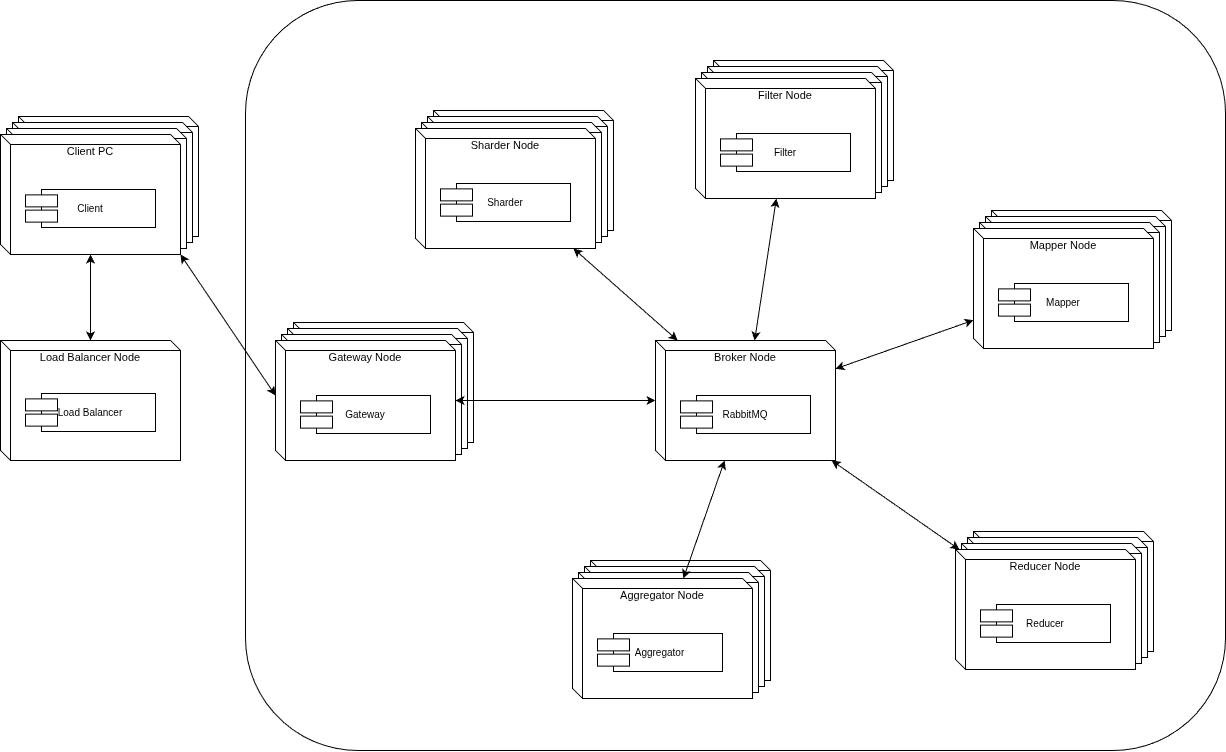

The diagram above was exported from draw.io. Its source (the exported page's mxGraphModel, read from the mxfile embedded in the PNG):
<mxGraphModel dx="1627" dy="1002" grid="1" gridSize="10" guides="1" tooltips="1" connect="1" arrows="1" fold="1" page="1" pageScale="1" pageWidth="1600" pageHeight="1100" math="0" shadow="0">
  <root>
    <mxCell id="0" />
    <mxCell id="1" parent="0" />
    <mxCell id="rqRfAF_oxbLJFbuaNEUa-58" parent="1" style="rounded=1;whiteSpace=wrap;html=1;fillColor=none;" value="" vertex="1">
      <mxGeometry height="750" width="980" x="310" y="160" as="geometry" />
    </mxCell>
    <mxCell id="2" parent="1" style="shape=cube;size=10;whiteSpace=wrap;html=1;fillColor=#ffffff;strokeColor=#000000;verticalAlign=top;align=center;spacingTop=4;fontSize=11;" value="Broker Node" vertex="1">
      <mxGeometry height="120" width="180" x="720" y="500" as="geometry" />
    </mxCell>
    <mxCell id="3" parent="1" style="shape=component;align=center;fillColor=#ffffff;strokeColor=#000000;fontSize=10;" value="RabbitMQ" vertex="1">
      <mxGeometry height="38" width="130" x="745" y="555" as="geometry" />
    </mxCell>
    <mxCell id="6" parent="1" style="shape=cube;size=10;whiteSpace=wrap;html=1;fillColor=#ffffff;strokeColor=#000000;" value="" vertex="1">
      <mxGeometry height="120" width="180" x="358" y="482" as="geometry" />
    </mxCell>
    <mxCell id="7" parent="1" style="shape=cube;size=10;whiteSpace=wrap;html=1;fillColor=#ffffff;strokeColor=#000000;" value="" vertex="1">
      <mxGeometry height="120" width="180" x="352" y="488" as="geometry" />
    </mxCell>
    <mxCell id="8" parent="1" style="shape=cube;size=10;whiteSpace=wrap;html=1;fillColor=#ffffff;strokeColor=#000000;" value="" vertex="1">
      <mxGeometry height="120" width="180" x="346" y="494" as="geometry" />
    </mxCell>
    <mxCell id="9" parent="1" style="shape=cube;size=10;whiteSpace=wrap;html=1;fillColor=#ffffff;strokeColor=#000000;verticalAlign=top;align=center;spacingTop=4;fontSize=11;" value="Gateway Node" vertex="1">
      <mxGeometry height="120" width="180" x="340" y="500" as="geometry" />
    </mxCell>
    <mxCell id="12" parent="1" style="shape=cube;size=10;whiteSpace=wrap;html=1;fillColor=#ffffff;strokeColor=#000000;" value="" vertex="1">
      <mxGeometry height="120" width="180" x="1038" y="691" as="geometry" />
    </mxCell>
    <mxCell id="13" parent="1" style="shape=cube;size=10;whiteSpace=wrap;html=1;fillColor=#ffffff;strokeColor=#000000;" value="" vertex="1">
      <mxGeometry height="120" width="180" x="1032" y="697" as="geometry" />
    </mxCell>
    <mxCell id="14" parent="1" style="shape=cube;size=10;whiteSpace=wrap;html=1;fillColor=#ffffff;strokeColor=#000000;" value="" vertex="1">
      <mxGeometry height="120" width="180" x="1026" y="703" as="geometry" />
    </mxCell>
    <mxCell id="15" parent="1" style="shape=cube;size=10;whiteSpace=wrap;html=1;fillColor=#ffffff;strokeColor=#000000;verticalAlign=top;align=center;spacingTop=4;fontSize=11;" value="Reducer Node" vertex="1">
      <mxGeometry height="120" width="180" x="1020" y="709" as="geometry" />
    </mxCell>
    <mxCell id="16" parent="1" style="shape=component;align=center;fillColor=#ffffff;strokeColor=#000000;fontSize=10;" value="Reducer" vertex="1">
      <mxGeometry height="38" width="130" x="1045" y="764" as="geometry" />
    </mxCell>
    <mxCell id="17" parent="1" style="shape=cube;size=10;whiteSpace=wrap;html=1;fillColor=#ffffff;strokeColor=#000000;" value="" vertex="1">
      <mxGeometry height="120" width="180" x="778" y="220" as="geometry" />
    </mxCell>
    <mxCell id="18" parent="1" style="shape=cube;size=10;whiteSpace=wrap;html=1;fillColor=#ffffff;strokeColor=#000000;" value="" vertex="1">
      <mxGeometry height="120" width="180" x="772" y="226" as="geometry" />
    </mxCell>
    <mxCell id="19" parent="1" style="shape=cube;size=10;whiteSpace=wrap;html=1;fillColor=#ffffff;strokeColor=#000000;" value="" vertex="1">
      <mxGeometry height="120" width="180" x="766" y="232" as="geometry" />
    </mxCell>
    <mxCell id="20" parent="1" style="shape=cube;size=10;whiteSpace=wrap;html=1;fillColor=#ffffff;strokeColor=#000000;verticalAlign=top;align=center;spacingTop=4;fontSize=11;" value="Filter Node" vertex="1">
      <mxGeometry height="120" width="180" x="760" y="238" as="geometry" />
    </mxCell>
    <mxCell id="21" parent="1" style="shape=component;align=center;fillColor=#ffffff;strokeColor=#000000;fontSize=10;" value="Filter" vertex="1">
      <mxGeometry height="38" width="130" x="785" y="293" as="geometry" />
    </mxCell>
    <mxCell id="22" parent="1" style="shape=cube;size=10;whiteSpace=wrap;html=1;fillColor=#ffffff;strokeColor=#000000;" value="" vertex="1">
      <mxGeometry height="120" width="180" x="498" y="270" as="geometry" />
    </mxCell>
    <mxCell id="23" parent="1" style="shape=cube;size=10;whiteSpace=wrap;html=1;fillColor=#ffffff;strokeColor=#000000;" value="" vertex="1">
      <mxGeometry height="120" width="180" x="492" y="276" as="geometry" />
    </mxCell>
    <mxCell id="24" parent="1" style="shape=cube;size=10;whiteSpace=wrap;html=1;fillColor=#ffffff;strokeColor=#000000;" value="" vertex="1">
      <mxGeometry height="120" width="180" x="486" y="282" as="geometry" />
    </mxCell>
    <mxCell id="25" parent="1" style="shape=cube;size=10;whiteSpace=wrap;html=1;fillColor=#ffffff;strokeColor=#000000;verticalAlign=top;align=center;spacingTop=4;fontSize=11;" value="Sharder Node" vertex="1">
      <mxGeometry height="120" width="180" x="480" y="288" as="geometry" />
    </mxCell>
    <mxCell id="26" parent="1" style="shape=component;align=center;fillColor=#ffffff;strokeColor=#000000;fontSize=10;" value="Sharder" vertex="1">
      <mxGeometry height="38" width="130" x="505" y="343" as="geometry" />
    </mxCell>
    <mxCell id="27" parent="1" style="shape=cube;size=10;whiteSpace=wrap;html=1;fillColor=#ffffff;strokeColor=#000000;" value="" vertex="1">
      <mxGeometry height="120" width="180" x="1056" y="370" as="geometry" />
    </mxCell>
    <mxCell id="28" parent="1" style="shape=cube;size=10;whiteSpace=wrap;html=1;fillColor=#ffffff;strokeColor=#000000;" value="" vertex="1">
      <mxGeometry height="120" width="180" x="1050" y="376" as="geometry" />
    </mxCell>
    <mxCell id="29" parent="1" style="shape=cube;size=10;whiteSpace=wrap;html=1;fillColor=#ffffff;strokeColor=#000000;" value="" vertex="1">
      <mxGeometry height="120" width="180" x="1044" y="382" as="geometry" />
    </mxCell>
    <mxCell id="30" parent="1" style="shape=cube;size=10;whiteSpace=wrap;html=1;fillColor=#ffffff;strokeColor=#000000;verticalAlign=top;align=center;spacingTop=4;fontSize=11;" value="Mapper Node" vertex="1">
      <mxGeometry height="120" width="180" x="1038" y="388" as="geometry" />
    </mxCell>
    <mxCell id="31" parent="1" style="shape=component;align=center;fillColor=#ffffff;strokeColor=#000000;fontSize=10;" value="Mapper" vertex="1">
      <mxGeometry height="38" width="130" x="1063" y="443" as="geometry" />
    </mxCell>
    <mxCell id="32" parent="1" style="shape=cube;size=10;whiteSpace=wrap;html=1;fillColor=#ffffff;strokeColor=#000000;" value="" vertex="1">
      <mxGeometry height="120" width="180" x="655" y="720" as="geometry" />
    </mxCell>
    <mxCell id="33" parent="1" style="shape=cube;size=10;whiteSpace=wrap;html=1;fillColor=#ffffff;strokeColor=#000000;" value="" vertex="1">
      <mxGeometry height="120" width="180" x="649" y="726" as="geometry" />
    </mxCell>
    <mxCell id="34" parent="1" style="shape=cube;size=10;whiteSpace=wrap;html=1;fillColor=#ffffff;strokeColor=#000000;" value="" vertex="1">
      <mxGeometry height="120" width="180" x="643" y="732" as="geometry" />
    </mxCell>
    <mxCell id="35" parent="1" style="shape=cube;size=10;whiteSpace=wrap;html=1;fillColor=#ffffff;strokeColor=#000000;verticalAlign=top;align=center;spacingTop=4;fontSize=11;" value="Aggregator Node" vertex="1">
      <mxGeometry height="120" width="180" x="637" y="738" as="geometry" />
    </mxCell>
    <mxCell id="36" parent="1" style="shape=component;align=center;fillColor=#ffffff;strokeColor=#000000;fontSize=10;" value="Aggregator" vertex="1">
      <mxGeometry height="38" width="125" x="662" y="793" as="geometry" />
    </mxCell>
    <mxCell id="49" edge="1" parent="1" source="7gRbhO2nJOTViVvTJpEp-75" style="endArrow=classic;startArrow=classic;html=1;rounded=0;strokeColor=#000000;startFill=1;endFill=1;exitX=1;exitY=1;exitDx=0;exitDy=0;exitPerimeter=0;entryX=0;entryY=0;entryDx=0;entryDy=55;entryPerimeter=0;" target="9" value="">
      <mxGeometry relative="1" as="geometry">
        <mxPoint x="270" y="576.3999837239584" as="targetPoint" />
      </mxGeometry>
    </mxCell>
    <mxCell id="50" edge="1" parent="1" source="9" style="endArrow=classic;startArrow=classic;html=1;rounded=0;dashed=0;strokeColor=#000000;startFill=1;endFill=1;" target="2" value="">
      <mxGeometry relative="1" as="geometry" />
    </mxCell>
    <mxCell id="51" edge="1" parent="1" source="20" style="endArrow=classic;startArrow=classic;html=1;rounded=0;dashed=0;strokeColor=#000000;startFill=1;endFill=1;" target="2" value="">
      <mxGeometry relative="1" as="geometry" />
    </mxCell>
    <mxCell id="52" edge="1" parent="1" source="25" style="endArrow=classic;startArrow=classic;html=1;rounded=0;dashed=0;strokeColor=#000000;startFill=1;endFill=1;" target="2" value="">
      <mxGeometry relative="1" as="geometry" />
    </mxCell>
    <mxCell id="53" edge="1" parent="1" source="30" style="endArrow=classic;startArrow=classic;html=1;rounded=0;dashed=0;strokeColor=#000000;startFill=1;endFill=1;" target="2" value="">
      <mxGeometry relative="1" as="geometry" />
    </mxCell>
    <mxCell id="54" edge="1" parent="1" source="35" style="endArrow=classic;startArrow=classic;html=1;rounded=0;dashed=0;strokeColor=#000000;startFill=1;endFill=1;" target="2" value="">
      <mxGeometry relative="1" as="geometry" />
    </mxCell>
    <mxCell id="57" edge="1" parent="1" source="15" style="endArrow=classic;startArrow=classic;html=1;rounded=0;dashed=0;strokeColor=#000000;startFill=1;endFill=1;" target="2" value="">
      <mxGeometry relative="1" as="geometry" />
    </mxCell>
    <mxCell id="aNM_yRD66D5RxYPUyaC4-61" parent="1" style="shape=cube;size=10;whiteSpace=wrap;html=1;fillColor=#ffffff;strokeColor=#000000;verticalAlign=top;align=center;spacingTop=4;fontSize=11;" value="Load Balancer Node" vertex="1">
      <mxGeometry height="120" width="180" x="65" y="500" as="geometry" />
    </mxCell>
    <mxCell id="aNM_yRD66D5RxYPUyaC4-62" parent="1" style="shape=component;align=center;fillColor=#ffffff;strokeColor=#000000;fontSize=10;" value="Gateway" vertex="1">
      <mxGeometry height="38" width="130" x="365" y="555" as="geometry" />
    </mxCell>
    <mxCell id="aNM_yRD66D5RxYPUyaC4-64" parent="1" style="shape=component;align=center;fillColor=#ffffff;strokeColor=#000000;fontSize=10;" value="Load Balancer" vertex="1">
      <mxGeometry height="38" width="130" x="90" y="553" as="geometry" />
    </mxCell>
    <mxCell id="7gRbhO2nJOTViVvTJpEp-72" parent="1" style="shape=cube;size=10;whiteSpace=wrap;html=1;fillColor=#ffffff;strokeColor=#000000;" value="" vertex="1">
      <mxGeometry height="120" width="180" x="83" y="276" as="geometry" />
    </mxCell>
    <mxCell id="7gRbhO2nJOTViVvTJpEp-73" parent="1" style="shape=cube;size=10;whiteSpace=wrap;html=1;fillColor=#ffffff;strokeColor=#000000;" value="" vertex="1">
      <mxGeometry height="120" width="180" x="77" y="282" as="geometry" />
    </mxCell>
    <mxCell id="7gRbhO2nJOTViVvTJpEp-74" parent="1" style="shape=cube;size=10;whiteSpace=wrap;html=1;fillColor=#ffffff;strokeColor=#000000;" value="" vertex="1">
      <mxGeometry height="120" width="180" x="71" y="288" as="geometry" />
    </mxCell>
    <mxCell id="7gRbhO2nJOTViVvTJpEp-77" edge="1" parent="1" source="7gRbhO2nJOTViVvTJpEp-75" style="edgeStyle=orthogonalEdgeStyle;rounded=0;orthogonalLoop=1;jettySize=auto;html=1;startArrow=classic;startFill=1;" target="aNM_yRD66D5RxYPUyaC4-61">
      <mxGeometry relative="1" as="geometry" />
    </mxCell>
    <mxCell id="7gRbhO2nJOTViVvTJpEp-75" parent="1" style="shape=cube;size=10;whiteSpace=wrap;html=1;fillColor=#ffffff;strokeColor=#000000;verticalAlign=top;align=center;spacingTop=4;fontSize=11;" value="Client PC" vertex="1">
      <mxGeometry height="120" width="180" x="65" y="294" as="geometry" />
    </mxCell>
    <mxCell id="7gRbhO2nJOTViVvTJpEp-76" parent="1" style="shape=component;align=center;fillColor=#ffffff;strokeColor=#000000;fontSize=10;" value="Client" vertex="1">
      <mxGeometry height="38" width="130" x="90" y="349" as="geometry" />
    </mxCell>
  </root>
</mxGraphModel>